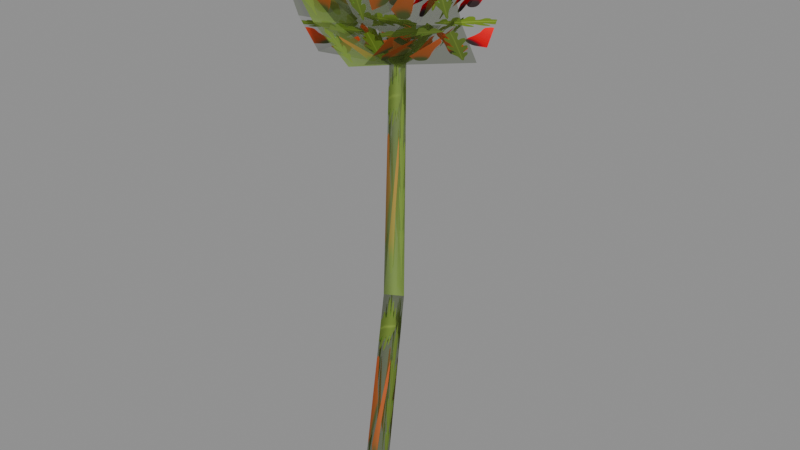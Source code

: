 # Source: Poppy_Painted.blend  (saved by Blender 5.0.119; exported with 4.5.12 LTS)
import bpy
from mathutils import Matrix  # noqa: F401  (used for matrix-valued properties, if any)

bpy.ops.wm.read_factory_settings(use_empty=True)
scene = bpy.context.scene
scene.name = 'Scene'

# ---- images (referenced by path relative to the original .blend; pixels are not part of the script)
import os
ASSET_DIR = os.environ.get("B2B_ASSET_DIR", "")  # directory of the original .blend (textures are referenced by path, not embedded)
HERE = os.path.dirname(os.path.abspath(__file__))  # packed textures are extracted next to this script under _unpacked/

def load_image(name, relpath, width, height, colorspace="sRGB"):
    """Load a texture the original file referenced (path relative to the .blend, or extracted next to this script)."""
    p = next((c for c in (os.path.join(HERE, relpath), os.path.join(ASSET_DIR, relpath)) if relpath and os.path.exists(c)), "")
    if p:
        img = bpy.data.images.load(p, check_existing=True)
        img.name = name
    else:  # same state as the original file: an image datablock whose file is absent (Cycles renders it pink)
        img = bpy.data.images.new(name, width, height)
        img.source = "FILE"
        img.filepath = "//" + (relpath or name)
    img.colorspace_settings.name = colorspace
    return img
img_t_poppy_painted_atlas_png = load_image('T_Poppy_Painted_Atlas.png', '_unpacked/T_Poppy_Painted_Atlas.9173a53b.png', 1254, 1254, 'sRGB')

# ---- materials (node trees are filled in below, after node groups)
mat_painted_scarlet_poppy = bpy.data.materials.new('Painted Scarlet Poppy')

# ---- material node trees
mat_painted_scarlet_poppy.use_nodes = True; mat_painted_scarlet_poppy.node_tree.nodes.clear()
_N = mat_painted_scarlet_poppy.node_tree.nodes; _L = mat_painted_scarlet_poppy.node_tree.links
n0 = _N.new('ShaderNodeBsdfPrincipled'); n0.name = 'Principled BSDF'; n0.location = (-200, 100)
n0.inputs[2].default_value = 1.0
n0.inputs[13].default_value = 0.0
n1 = _N.new('ShaderNodeOutputMaterial'); n1.name = 'Material Output'; n1.location = (200, 100)
n2 = _N.new('ShaderNodeTexImage'); n2.name = 'Image Texture'; n2.location = (0, 0)
n2.image = img_t_poppy_painted_atlas_png
n3 = _N.new('ShaderNodeVertexColor'); n3.name = 'Color Attribute'; n3.location = (0, 0)
n3.layer_name = 'Color'
n4 = _N.new('ShaderNodeSeparateColor'); n4.name = 'Separate Color'; n4.location = (0, 0)
n5 = _N.new('ShaderNodeMixRGB'); n5.name = 'Mix (Legacy)'; n5.location = (0, 0)
n5.inputs[1].default_value = (0.28, 0.43, 0.09, 1.0)
n5.inputs[2].default_value = (0.055, 0.045, 0.035, 1.0)
n6 = _N.new('ShaderNodeMixRGB'); n6.name = 'Mix (Legacy).001'; n6.location = (0, 0)
n7 = _N.new('ShaderNodeMixRGB'); n7.name = 'Mix (Legacy).002'; n7.location = (0, 0)
n7.inputs[1].default_value = (1.0, 1.0, 1.0, 1.0)
_L.new(n0.outputs[0], n1.inputs[0])
_L.new(n3.outputs[0], n4.inputs[0])
_L.new(n4.outputs[2], n5.inputs[0])
_L.new(n3.outputs[1], n6.inputs[0])
_L.new(n5.outputs[0], n6.inputs[1])
_L.new(n2.outputs[0], n6.inputs[2])
_L.new(n6.outputs[0], n0.inputs[0])
_L.new(n3.outputs[1], n7.inputs[0])
_L.new(n2.outputs[1], n7.inputs[2])
_L.new(n7.outputs[0], n0.inputs[4])
n1.is_active_output = True

# ---- meshes
me_poppy_painted = bpy.data.meshes.new('Poppy_Painted')
me_poppy_painted.from_pydata([(0.035, 0.0, 0.0), (-0.0175, 0.03031, 0.0), (-0.0175, -0.03031, 0.0), (0.08285, 0.014, 0.59), (0.04033, 0.03855, 0.59), (0.04033, -0.01055, 0.59), (0.0767, 0.028, 1.18), (0.04415, 0.04679, 1.18), (0.04415, 0.009207, 1.18), (-0.003008, 0.2049, 1.138), (0.0405, 0.01985, 1.154), (0.07978, -0.1596, 1.206), (-0.09246, 0.199, 1.214), (-0.04895, 0.01394, 1.231), (-0.009673, -0.1655, 1.283), (-0.2142, 0.2011, 1.373), (-0.1707, 0.01596, 1.389), (-0.1314, -0.1635, 1.441), (-0.1247, -0.0345, 1.164), (0.06151, 0.007281, 1.162), (0.2435, 0.05471, 1.194), (-0.1168, -0.09983, 1.262), (0.06937, -0.05805, 1.26), (0.2513, -0.01062, 1.292), (-0.114, -0.1739, 1.448), (0.07224, -0.1321, 1.445), (0.2542, -0.08467, 1.478), (0.1139, -0.1502, 1.215), (0.07468, 0.02924, 1.163), (0.03117, 0.2143, 1.146), (0.1834, -0.1176, 1.304), (0.1441, 0.06183, 1.253), (0.1006, 0.2469, 1.236), (0.2651, -0.06629, 1.479), (0.2258, 0.1132, 1.428), (0.1823, 0.2982, 1.411), (0.2349, 0.09019, 1.194), (0.05296, 0.04276, 1.161), (-0.1332, 0.0009772, 1.164), (0.2071, 0.1822, 1.262), (0.0251, 0.1348, 1.23), (-0.1611, 0.09298, 1.232), (0.1642, 0.3096, 1.41), (-0.01778, 0.2622, 1.378), (-0.204, 0.2204, 1.38), (0.05065, 0.03381, 1.216), (0.05535, 0.02753, 1.177), (0.01463, 0.0302, 1.189), (0.03336, -0.00316, 1.197), (0.07208, -0.00316, 1.201), (0.09207, 0.0302, 1.198), (0.07335, 0.06355, 1.191), (0.03462, 0.06355, 1.186), (0.05865, 0.02314, 1.15), (0.01131, 0.028, 1.175), (0.04072, -0.01333, 1.185), (0.08986, 0.002458, 1.188), (0.09083, 0.05354, 1.18), (0.04228, 0.06933, 1.172)], [], [(0, 1, 4), (0, 4, 3), (1, 2, 5), (1, 5, 4), (2, 0, 3), (2, 3, 5), (3, 4, 7), (3, 7, 6), (4, 5, 8), (4, 8, 7), (5, 3, 6), (5, 6, 8), (9, 10, 13), (9, 13, 12), (10, 11, 14), (10, 14, 13), (12, 13, 16), (12, 16, 15), (13, 14, 17), (13, 17, 16), (18, 19, 22), (18, 22, 21), (19, 20, 23), (19, 23, 22), (21, 22, 25), (21, 25, 24), (22, 23, 26), (22, 26, 25), (27, 28, 31), (27, 31, 30), (28, 29, 32), (28, 32, 31), (30, 31, 34), (30, 34, 33), (31, 32, 35), (31, 35, 34), (36, 37, 40), (36, 40, 39), (37, 38, 41), (37, 41, 40), (39, 40, 43), (39, 43, 42), (40, 41, 44), (40, 44, 43), (45, 47, 48), (46, 48, 47), (45, 48, 49), (46, 49, 48), (45, 49, 50), (46, 50, 49), (45, 50, 51), (46, 51, 50), (45, 51, 52), (46, 52, 51), (45, 52, 47), (46, 47, 52), (53, 55, 54), (53, 56, 55), (53, 57, 56), (53, 58, 57), (53, 54, 58)])
me_poppy_painted.polygons.foreach_set('use_smooth', [True] * 61)
_uv = me_poppy_painted.uv_layers.new(name='UVMap')
_uv.uv.foreach_set('vector', [0.0, 0.0, 1.0, 0.0, 1.0, 1.0, 0.0, 0.0, 1.0, 0.0, 1.0, 1.0, 0.0, 0.0, 1.0, 0.0, 1.0, 1.0, 0.0, 0.0, 1.0, 0.0, 1.0, 1.0, 0.0, 0.0, 1.0, 0.0, 1.0, 1.0, 0.0, 0.0, 1.0, 0.0, 1.0, 1.0, 0.0, 0.0, 1.0, 0.0, 1.0, 1.0, 0.0, 0.0, 1.0, 0.0, 1.0, 1.0, 0.0, 0.0, 1.0, 0.0, 1.0, 1.0, 0.0, 0.0, 1.0, 0.0, 1.0, 1.0, 0.0, 0.0, 1.0, 0.0, 1.0, 1.0, 0.0, 0.0, 1.0, 0.0, 1.0, 1.0, 0.0, 0.0, 1.0, 0.0, 1.0, 1.0, 0.0, 0.0, 1.0, 0.0, 1.0, 1.0, 0.0, 0.0, 1.0, 0.0, 1.0, 1.0, 0.0, 0.0, 1.0, 0.0, 1.0, 1.0, 0.0, 0.0, 1.0, 0.0, 1.0, 1.0, 0.0, 0.0, 1.0, 0.0, 1.0, 1.0, 0.0, 0.0, 1.0, 0.0, 1.0, 1.0, 0.0, 0.0, 1.0, 0.0, 1.0, 1.0, 0.0, 0.0, 1.0, 0.0, 1.0, 1.0, 0.0, 0.0, 1.0, 0.0, 1.0, 1.0, 0.0, 0.0, 1.0, 0.0, 1.0, 1.0, 0.0, 0.0, 1.0, 0.0, 1.0, 1.0, 0.0, 0.0, 1.0, 0.0, 1.0, 1.0, 0.0, 0.0, 1.0, 0.0, 1.0, 1.0, 0.0, 0.0, 1.0, 0.0, 1.0, 1.0, 0.0, 0.0, 1.0, 0.0, 1.0, 1.0, 0.0, 0.0, 1.0, 0.0, 1.0, 1.0, 0.0, 0.0, 1.0, 0.0, 1.0, 1.0, 0.0, 0.0, 1.0, 0.0, 1.0, 1.0, 0.0, 0.0, 1.0, 0.0, 1.0, 1.0, 0.0, 0.0, 1.0, 0.0, 1.0, 1.0, 0.0, 0.0, 1.0, 0.0, 1.0, 1.0, 0.0, 0.0, 1.0, 0.0, 1.0, 1.0, 0.0, 0.0, 1.0, 0.0, 1.0, 1.0, 0.0, 0.0, 1.0, 0.0, 1.0, 1.0, 0.0, 0.0, 1.0, 0.0, 1.0, 1.0, 0.0, 0.0, 1.0, 0.0, 1.0, 1.0, 0.0, 0.0, 1.0, 0.0, 1.0, 1.0, 0.0, 0.0, 1.0, 0.0, 1.0, 1.0, 0.0, 0.0, 1.0, 0.0, 1.0, 1.0, 0.0, 0.0, 1.0, 0.0, 1.0, 1.0, 0.0, 0.0, 1.0, 0.0, 1.0, 1.0, 0.0, 0.0, 1.0, 0.0, 1.0, 1.0, 0.0, 0.0, 1.0, 0.0, 1.0, 1.0, 0.0, 0.0, 1.0, 0.0, 1.0, 1.0, 0.0, 0.0, 1.0, 0.0, 1.0, 1.0, 0.0, 0.0, 1.0, 0.0, 1.0, 1.0, 0.0, 0.0, 1.0, 0.0, 1.0, 1.0, 0.0, 0.0, 1.0, 0.0, 1.0, 1.0, 0.0, 0.0, 1.0, 0.0, 1.0, 1.0, 0.0, 0.0, 1.0, 0.0, 1.0, 1.0, 0.0, 0.0, 1.0, 0.0, 1.0, 1.0, 0.0, 0.0, 1.0, 0.0, 1.0, 1.0, 0.0, 0.0, 1.0, 0.0, 1.0, 1.0, 0.0, 0.0, 1.0, 0.0, 1.0, 1.0, 0.0, 0.0, 1.0, 0.0, 1.0, 1.0, 0.0, 0.0, 1.0, 0.0, 1.0, 1.0, 0.0, 0.0, 1.0, 0.0, 1.0, 1.0, 0.0, 0.0, 1.0, 0.0, 1.0, 1.0])
_ca = me_poppy_painted.color_attributes.new('Color', 'FLOAT_COLOR', 'CORNER')
_ca.data.foreach_set('color', [0.0, 1.0, 0.5, 0.5, 0.5, 0.5, 0.5, 0.5, 0.5, 0.5, 0.5, 0.5, 0.5, 0.5, 0.5, 0.5, 0.5, 0.5, 0.5, 0.5, 0.5, 0.5, 0.5, 0.5, 0.5, 0.5, 0.5, 0.5, 0.5, 0.5, 0.5, 0.5, 0.5, 0.5, 0.5, 0.5, 0.5, 0.5, 0.5, 0.5, 0.5, 0.5, 0.5, 0.5, 0.5, 0.5, 0.5, 0.5, 0.5, 0.5, 0.5, 0.5, 0.5, 0.5, 0.5, 0.5, 0.5, 0.5, 0.5, 0.5, 0.5, 0.5, 0.5, 0.5, 0.5, 0.5, 0.5, 0.5, 0.5, 0.5, 0.5, 0.5, 0.01116, 0.0949, 0.3541, 0.0949, 0.3541, 0.5016, 0.01116, 0.0949, 0.3541, 0.5016, 0.01116, 0.5016, 0.3541, 0.0949, 0.697, 0.0949, 0.697, 0.5016, 0.3541, 0.0949, 0.697, 0.5016, 0.3541, 0.5016, 0.01116, 0.5016, 0.3541, 0.5016, 0.3541, 0.9083, 0.01116, 0.5016, 0.3541, 0.9083, 0.01116, 0.9083, 0.3541, 0.5016, 0.697, 0.5016, 0.697, 0.9083, 0.3541, 0.5016, 0.697, 0.9083, 0.3541, 0.9083, 0.01116, 0.0949, 0.3541, 0.0949, 0.3541, 0.5016, 0.01116, 0.0949, 0.3541, 0.5016, 0.01116, 0.5016, 0.3541, 0.0949, 0.697, 0.0949, 0.697, 0.5016, 0.3541, 0.0949, 0.697, 0.5016, 0.3541, 0.5016, 0.01116, 0.5016, 0.3541, 0.5016, 0.3541, 0.9083, 0.01116, 0.5016, 0.3541, 0.9083, 0.01116, 0.9083, 0.3541, 0.5016, 0.697, 0.5016, 0.697, 0.9083, 0.3541, 0.5016, 0.697, 0.9083, 0.3541, 0.9083, 0.01116, 0.0949, 0.3541, 0.0949, 0.3541, 0.5016, 0.01116, 0.0949, 0.3541, 0.5016, 0.01116, 0.5016, 0.3541, 0.0949, 0.697, 0.0949, 0.697, 0.5016, 0.3541, 0.0949, 0.697, 0.5016, 0.3541, 0.5016, 0.01116, 0.5016, 0.3541, 0.5016, 0.3541, 0.9083, 0.01116, 0.5016, 0.3541, 0.9083, 0.01116, 0.9083, 0.3541, 0.5016, 0.697, 0.5016, 0.697, 0.9083, 0.3541, 0.5016, 0.697, 0.9083, 0.3541, 0.9083, 0.01116, 0.0949, 0.3541, 0.0949, 0.3541, 0.5016, 0.01116, 0.0949, 0.3541, 0.5016, 0.01116, 0.5016, 0.3541, 0.0949, 0.697, 0.0949, 0.697, 0.5016, 0.3541, 0.0949, 0.697, 0.5016, 0.3541, 0.5016, 0.01116, 0.5016, 0.3541, 0.5016, 0.3541, 0.9083, 0.01116, 0.5016, 0.3541, 0.9083, 0.01116, 0.9083, 0.3541, 0.5016, 0.697, 0.5016, 0.697, 0.9083, 0.3541, 0.5016, 0.697, 0.9083, 0.3541, 0.9083, 0.5, 0.5, 0.5, 0.5, 0.5, 0.5, 0.5, 0.5, 0.5, 0.5, 0.5, 0.5, 0.5, 0.5, 0.5, 0.5, 0.5, 0.5, 0.5, 0.5, 0.5, 0.5, 0.5, 0.5, 0.5, 0.5, 0.5, 0.5, 0.5, 0.5, 0.5, 0.5, 0.5, 0.5, 0.5, 0.5, 0.5, 0.5, 0.5, 0.5, 0.5, 0.5, 0.5, 0.5, 0.5, 0.5, 0.5, 0.5, 0.5, 0.5, 0.5, 0.5, 0.5, 0.5, 0.5, 0.5, 0.5, 0.5, 0.5, 0.5, 0.5, 0.5, 0.5, 0.5, 0.5, 0.5, 0.5, 0.5, 0.5, 0.5, 0.5, 0.5, 0.5, 0.5, 0.5, 0.5, 0.5, 0.5, 0.5, 0.5, 0.5, 0.5, 0.5, 0.5, 0.5, 0.5, 0.5, 0.5, 0.5, 0.5, 0.5, 0.5, 0.5, 0.5, 0.5, 0.5, 0.5, 0.5, 0.5, 0.5, 0.5, 0.5, 0.0, 1.0, 1.0, 1.0, 0.0, 1.0, 1.0, 1.0, 0.0, 1.0, 1.0, 1.0, 0.0, 1.0, 1.0, 1.0, 0.0, 1.0, 1.0, 1.0, 0.0, 1.0, 1.0, 1.0, 0.0, 1.0, 1.0, 1.0, 0.0, 1.0, 1.0, 1.0, 0.0, 1.0, 1.0, 1.0, 0.0, 1.0, 1.0, 1.0, 0.0, 1.0, 1.0, 1.0, 0.0, 1.0, 1.0, 1.0, 0.0, 1.0, 1.0, 1.0, 0.0, 1.0, 1.0, 1.0, 0.0, 1.0, 1.0, 1.0, 0.0, 1.0, 1.0, 1.0, 0.0, 1.0, 1.0, 1.0, 0.0, 1.0, 1.0, 1.0, 0.0, 1.0, 1.0, 1.0, 0.0, 1.0, 1.0, 1.0, 0.0, 1.0, 1.0, 1.0, 0.0, 1.0, 1.0, 1.0, 0.0, 1.0, 1.0, 1.0, 0.0, 1.0, 1.0, 1.0, 0.0, 1.0, 1.0, 1.0, 0.0, 1.0, 1.0, 1.0, 0.0, 1.0, 1.0, 1.0, 0.0, 1.0, 1.0, 1.0, 0.0, 1.0, 1.0, 1.0, 0.0, 1.0, 1.0, 1.0, 0.0, 1.0, 1.0, 1.0, 0.0, 1.0, 1.0, 1.0, 0.0, 1.0, 1.0, 1.0, 0.0, 1.0, 1.0, 1.0, 0.0, 1.0, 1.0, 1.0, 0.0, 1.0, 1.0, 1.0, 0.0, 1.0, 1.0, 1.0, 0.0, 1.0, 1.0, 1.0, 0.0, 1.0, 1.0, 1.0, 0.0, 1.0, 1.0, 1.0, 0.0, 1.0, 0.0, 1.0, 1.0, 0.0, 0.0, 1.0, 1.0, 0.0, 0.0, 1.0, 1.0, 0.0, 0.0, 0.9, 1.0, 0.0, 0.0, 1.0, 1.0, 0.0, 0.0, 1.0, 1.0, 0.0, 0.0, 1.0, 1.0, 0.0, 0.0, 1.0, 1.0, 0.0, 0.0, 1.0, 1.0, 0.0, 0.0, 0.9, 1.0, 0.0, 0.0, 1.0, 1.0, 0.0, 0.0, 1.0, 1.0, 0.0, 0.0, 1.0, 1.0, 0.0, 0.0, 1.0, 1.0, 0.0, 0.0, 1.0, 1.0, 0.0, 0.0, 0.9, 1.0, 0.0, 0.0, 1.0, 1.0, 0.0, 0.0, 1.0, 1.0, 0.0, 0.0, 1.0, 1.0, 0.0, 0.0, 1.0, 1.0, 0.0, 0.0, 1.0, 1.0, 0.0, 0.0, 0.9, 1.0, 0.0, 0.0, 1.0, 1.0, 0.0, 0.0, 1.0, 1.0, 0.0, 0.0, 1.0, 1.0, 0.0, 0.0, 1.0, 1.0, 0.0, 0.0, 1.0, 1.0, 0.0, 0.0, 0.9, 1.0, 0.0, 0.0, 1.0, 1.0, 0.0, 0.0, 1.0, 1.0, 0.0, 0.0, 1.0, 1.0, 0.0, 0.0, 1.0, 1.0, 0.0, 0.0, 1.0, 1.0, 0.0, 0.0, 0.9, 1.0, 0.0, 0.0, 1.0, 1.0, 0.0, 0.0, 1.0, 1.0, 0.0, 0.0, 1.0, 0.0, 0.0, 0.0, 1.0, 0.0, 0.0, 0.0, 1.0, 0.0, 0.0, 0.0, 1.0, 0.0, 0.0, 0.0, 1.0, 0.0, 0.0, 0.0, 1.0, 0.0, 0.0, 0.0, 1.0, 0.0, 0.0, 0.0, 1.0, 0.0, 0.0, 0.0, 1.0, 0.0, 0.0, 0.0, 1.0, 0.0, 0.0, 0.0, 1.0, 0.0, 0.0, 0.0, 1.0, 0.0, 0.0, 0.0, 1.0, 0.0, 0.0, 0.0, 1.0, 0.0, 0.0, 0.0, 1.0, 0.0, 0.0])
me_poppy_painted.materials.append(mat_painted_scarlet_poppy)
me_poppy_painted.update()

# ---- objects
ob_poppy = bpy.data.objects.new('Poppy', me_poppy_painted)

# ---- transforms, parenting, visibility, modifiers, constraints
ob_poppy.location = (0.0, 0.0, 0.0)

# ---- collection membership
scene.collection.objects.link(ob_poppy)

# ---- scene / render settings (as saved in the file)
scene.frame_start = 1; scene.frame_end = 250; scene.frame_set(1)
scene.render.engine = 'BLENDER_EEVEE_NEXT'
scene.render.bake_bias = 0.0
scene.render.bake_samples = 0
scene.cycles.sampling_pattern = 'TABULATED_SOBOL'
scene.eevee.use_volume_custom_range = False
bpy.context.view_layer.update()

# ---- added for rendering (the .blend has no active camera and no usable light): camera, sun + grey world if the file has none
cam_auto = bpy.data.cameras.new('AutoCamera')
cam_auto.lens = 50.0
cam_auto.sensor_width = 36.0
cam_auto.clip_end = 1000.0
ob_auto_camera = bpy.data.objects.new('AutoCamera', cam_auto)
scene.collection.objects.link(ob_auto_camera)
ob_auto_camera.location = (1.53216, -1.74019, 1.94502)
ob_auto_camera.rotation_euler = (1.09748, -7.21219e-08, 0.694738)
scene.camera = ob_auto_camera
light_auto_sun = bpy.data.lights.new('AutoSun', 'SUN')
light_auto_sun.energy = 3.0
light_auto_sun.angle = 0.0523599
ob_auto_sun = bpy.data.objects.new('AutoSun', light_auto_sun)
scene.collection.objects.link(ob_auto_sun)
ob_auto_sun.rotation_euler = (0.872665, 0.174533, 0.523599)
if scene.world is None:
    world_auto = bpy.data.worlds.new('AutoWorld')
    world_auto.color = (0.3, 0.3, 0.3)
    scene.world = world_auto
bpy.context.view_layer.update()
